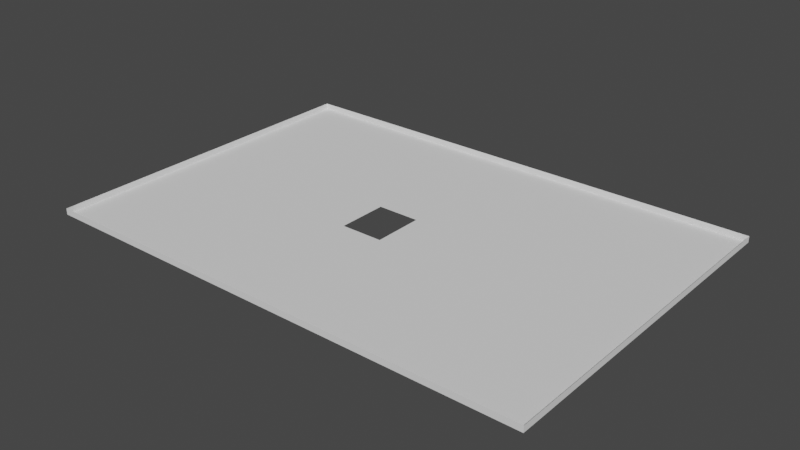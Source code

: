 # Source: dimensiones.224_hueco.blend  (saved by Blender 2.82.7; exported with 4.5.12 LTS)
import bpy
from mathutils import Matrix  # noqa: F401  (used for matrix-valued properties, if any)

bpy.ops.wm.read_factory_settings(use_empty=True)
scene = bpy.context.scene
scene.name = 'Scene'

# ---- collections
col_collection = bpy.data.collections.new('Collection'); scene.collection.children.link(col_collection)

# ---- world
world_world = bpy.data.worlds.new('World'); scene.world = world_world
world_world.use_nodes = True; world_world.node_tree.nodes.clear()
_N = world_world.node_tree.nodes; _L = world_world.node_tree.links
n0 = _N.new('ShaderNodeOutputWorld'); n0.name = 'World Output'; n0.location = (300, 300)
n1 = _N.new('ShaderNodeBackground'); n1.name = 'Background'; n1.location = (10, 300)
n1.inputs[0].default_value = (0.05088, 0.05088, 0.05088, 1.0)
_L.new(n1.outputs[0], n0.inputs[0])
n0.is_active_output = True
world_world.color = (0.05088, 0.05088, 0.05088)
world_world.use_sun_shadow = False
world_world.sun_shadow_jitter_overblur = 0.0

# ---- meshes
me_plane_211 = bpy.data.meshes.new('Plane.211')
me_plane_211.from_pydata([(-0.9919, 1.066, 2.016), (-0.9919, 0.889, 2.016), (-1.169, 1.066, 2.016), (-1.169, 0.889, 2.016), (-0.9919, 1.066, 1.946), (-1.169, 1.066, 1.946), (-1.169, 0.889, 1.946), (-0.9919, 0.889, 1.946), (-1.11, 1.066, 1.946), (-1.051, 1.066, 1.946), (-1.169, 0.9481, 1.946), (-1.169, 1.007, 1.946), (-1.051, 0.889, 1.946), (-1.11, 0.889, 1.946), (-0.9919, 1.007, 1.946), (-0.9919, 0.9482, 1.946), (-1.051, 1.007, 1.946), (-1.051, 0.9481, 1.946), (-1.11, 1.007, 1.946), (-1.11, 0.9481, 1.946), (-1.051, 0.9777, 1.946), (-1.11, 0.9777, 1.946), (-1.08, 1.007, 1.946), (-1.08, 0.9481, 1.946), (-1.08, 0.9777, 1.946), (-1.051, 0.9629, 1.946), (-1.11, 0.9629, 1.946), (-1.066, 1.007, 1.946), (-1.066, 0.9481, 1.946), (-1.051, 0.9925, 1.946), (-1.11, 0.9925, 1.946), (-1.095, 1.007, 1.946), (-1.095, 0.9481, 1.946), (-1.08, 0.9629, 1.946), (-1.08, 0.9925, 1.946), (-1.066, 0.9777, 1.946), (-1.095, 0.9777, 1.946), (-1.095, 0.9925, 1.946), (-1.066, 0.9925, 1.946), (-1.066, 0.9629, 1.946), (-1.095, 0.9629, 1.946), (-1.051, 0.9555, 1.946), (-1.11, 0.9555, 1.946), (-1.058, 1.007, 1.946), (-1.058, 0.9481, 1.946), (-1.051, 0.9851, 1.946), (-1.11, 0.9851, 1.946), (-1.088, 1.007, 1.946), (-1.088, 0.9481, 1.946), (-1.08, 0.9555, 1.946), (-1.08, 0.9851, 1.946), (-1.058, 0.9777, 1.946), (-1.051, 0.9703, 1.946), (-1.11, 0.9703, 1.946), (-1.073, 1.007, 1.946), (-1.073, 0.9481, 1.946), (-1.051, 0.9999, 1.946), (-1.11, 0.9999, 1.946), (-1.102, 1.007, 1.946), (-1.102, 0.9481, 1.946), (-1.08, 0.9703, 1.946), (-1.08, 0.9999, 1.946), (-1.073, 0.9777, 1.946), (-1.102, 0.9777, 1.946), (-1.095, 0.9851, 1.946), (-1.095, 0.9999, 1.946), (-1.088, 0.9925, 1.946), (-1.102, 0.9925, 1.946), (-1.066, 0.9851, 1.946), (-1.066, 0.9999, 1.946), (-1.058, 0.9925, 1.946), (-1.073, 0.9925, 1.946), (-1.066, 0.9555, 1.946), (-1.066, 0.9703, 1.946), (-1.058, 0.9629, 1.946), (-1.073, 0.9629, 1.946), (-1.095, 0.9555, 1.946), (-1.095, 0.9703, 1.946), (-1.088, 0.9629, 1.946), (-1.102, 0.9629, 1.946), (-1.102, 0.9703, 1.946), (-1.088, 0.9555, 1.946), (-1.073, 0.9703, 1.946), (-1.058, 0.9703, 1.946), (-1.058, 0.9555, 1.946), (-1.073, 0.9999, 1.946), (-1.058, 0.9999, 1.946), (-1.058, 0.9851, 1.946), (-1.102, 0.9999, 1.946), (-1.088, 0.9999, 1.946), (-1.102, 0.9851, 1.946), (-1.073, 0.9851, 1.946), (-1.073, 0.9555, 1.946), (-1.102, 0.9555, 1.946), (-1.08, 0.9814, 1.946), (-1.08, 0.9666, 1.946), (-1.095, 0.9814, 1.946), (-1.084, 0.9925, 1.946), (-1.095, 0.9666, 1.946), (-1.084, 0.9629, 1.946), (-1.08, 0.9888, 1.946), (-1.08, 0.974, 1.946), (-1.077, 0.9777, 1.946), (-1.095, 0.9888, 1.946), (-1.091, 0.9925, 1.946), (-1.077, 0.9925, 1.946), (-1.077, 0.9629, 1.946), (-1.095, 0.974, 1.946), (-1.091, 0.9629, 1.946), (-1.073, 0.9666, 1.946), (-1.073, 0.974, 1.946), (-1.077, 0.9703, 1.946), (-1.088, 0.9888, 1.946), (-1.073, 0.9814, 1.946), (-1.073, 0.9888, 1.946), (-1.077, 0.9851, 1.946), (-1.077, 0.9888, 1.946), (-1.091, 0.9888, 1.946), (-1.084, 0.9888, 1.946), (-1.077, 0.974, 1.946), (-1.077, 0.9666, 1.946), (-1.077, 0.9814, 1.946)], [], [(19, 10, 6, 13), (2, 5, 8, 9, 4, 0), (3, 6, 10, 11, 5, 2), (1, 7, 12, 13, 6, 3), (0, 4, 14, 15, 7, 1), (15, 17, 12, 7), (17, 44, 28, 55, 23, 48, 32, 59, 19, 13, 12), (4, 9, 16, 14), (14, 16, 56, 29, 45, 20, 52, 25, 41, 17, 15), (9, 8, 18, 58, 31, 47, 22, 54, 27, 43, 16), (93, 42, 19, 59), (8, 5, 11, 18), (18, 11, 10, 19, 42, 26, 53, 21, 46, 30, 57), (92, 49, 23, 55), (121, 94, 24, 102), (90, 46, 21, 63), (89, 65, 37, 104, 66), (88, 57, 30, 67), (87, 68, 35, 51), (86, 69, 38, 70), (85, 61, 34, 105, 71), (84, 72, 28, 44), (83, 73, 39, 74), (120, 95, 33, 106), (81, 76, 32, 48), (80, 53, 26, 79), (77, 80, 79, 40, 98), (36, 63, 80, 77, 107), (63, 21, 53, 80), (49, 81, 48, 23), (33, 99, 78, 81, 49), (78, 108, 40, 76, 81), (73, 82, 109, 75, 39), (35, 62, 110, 82, 73), (119, 101, 60, 111), (52, 83, 74, 25), (20, 51, 83, 52), (51, 35, 73, 83), (41, 84, 44, 17), (25, 74, 84, 41), (74, 39, 72, 84), (69, 85, 71, 38), (27, 54, 85, 69), (54, 22, 61, 85), (56, 86, 70, 29), (16, 43, 86, 56), (43, 27, 69, 86), (45, 87, 51, 20), (29, 70, 87, 45), (70, 38, 68, 87), (65, 88, 67, 37), (31, 58, 88, 65), (58, 18, 57, 88), (61, 89, 66, 97, 34), (22, 47, 89, 61), (47, 31, 65, 89), (64, 90, 63, 36, 96), (37, 67, 90, 64, 103), (67, 30, 46, 90), (68, 91, 113, 62, 35), (38, 71, 114, 91, 68), (116, 100, 50, 115), (72, 92, 55, 28), (39, 75, 92, 72), (75, 106, 33, 49, 92), (76, 93, 59, 32), (40, 79, 93, 76), (79, 26, 42, 93), (114, 116, 115, 91), (71, 105, 116, 114), (105, 34, 100, 116), (66, 104, 117, 112), (104, 37, 103, 117), (34, 97, 118, 100), (97, 66, 112, 118), (110, 119, 111, 82), (62, 102, 119, 110), (102, 24, 101, 119), (109, 120, 106, 75), (82, 111, 120, 109), (111, 60, 95, 120), (113, 121, 102, 62), (91, 115, 121, 113), (115, 50, 94, 121)])
_uv = me_plane_211.uv_layers.new(name='UVMap')
_uv.uv.foreach_set('vector', [0.8908, 0.1511, 0.8909, 0.1511, 0.8909, 0.1513, 0.8908, 0.1513, 0.8909, 0.1508, 0.8909, 0.1508, 0.8908, 0.1508, 0.8906, 0.1508, 0.8905, 0.1508, 0.8905, 0.1508, 0.8909, 0.1513, 0.8909, 0.1513, 0.8909, 0.1511, 0.8909, 0.151, 0.8909, 0.1508, 0.8909, 0.1508, 0.8905, 0.1513, 0.8905, 0.1513, 0.8906, 0.1513, 0.8908, 0.1513, 0.8909, 0.1513, 0.8909, 0.1513, 0.8905, 0.1508, 0.8905, 0.1508, 0.8905, 0.151, 0.8905, 0.1511, 0.8905, 0.1513, 0.8905, 0.1513, 0.8905, 0.1511, 0.8906, 0.1511, 0.8906, 0.1513, 0.8905, 0.1513, 0.8906, 0.1511, 0.8906, 0.1511, 0.8907, 0.1511, 0.8907, 0.1511, 0.8907, 0.1511, 0.8907, 0.1511, 0.8907, 0.1511, 0.8908, 0.1511, 0.8908, 0.1511, 0.8908, 0.1513, 0.8906, 0.1513, 0.8905, 0.1508, 0.8906, 0.1508, 0.8906, 0.151, 0.8905, 0.151, 0.8905, 0.151, 0.8906, 0.151, 0.8906, 0.151, 0.8906, 0.151, 0.8906, 0.151, 0.8906, 0.151, 0.8906, 0.1511, 0.8906, 0.1511, 0.8906, 0.1511, 0.8906, 0.1511, 0.8905, 0.1511, 0.8906, 0.1508, 0.8908, 0.1508, 0.8908, 0.151, 0.8908, 0.151, 0.8907, 0.151, 0.8907, 0.151, 0.8907, 0.151, 0.8907, 0.151, 0.8907, 0.151, 0.8906, 0.151, 0.8906, 0.151, 0.8908, 0.1511, 0.8908, 0.1511, 0.8908, 0.1511, 0.8908, 0.1511, 0.8908, 0.1508, 0.8909, 0.1508, 0.8909, 0.151, 0.8908, 0.151, 0.8908, 0.151, 0.8909, 0.151, 0.8909, 0.1511, 0.8908, 0.1511, 0.8908, 0.1511, 0.8908, 0.1511, 0.8908, 0.1511, 0.8908, 0.151, 0.8908, 0.151, 0.8908, 0.151, 0.8908, 0.151, 0.8907, 0.1511, 0.8907, 0.1511, 0.8907, 0.1511, 0.8907, 0.1511, 0.8907, 0.151, 0.8907, 0.151, 0.8907, 0.151, 0.8907, 0.151, 0.8908, 0.151, 0.8908, 0.151, 0.8908, 0.151, 0.8908, 0.151, 0.8907, 0.151, 0.8907, 0.151, 0.8907, 0.151, 0.8907, 0.151, 0.8907, 0.151, 0.8908, 0.151, 0.8908, 0.151, 0.8908, 0.151, 0.8908, 0.151, 0.8906, 0.151, 0.8907, 0.151, 0.8907, 0.151, 0.8906, 0.151, 0.8906, 0.151, 0.8907, 0.151, 0.8907, 0.151, 0.8906, 0.151, 0.8907, 0.151, 0.8907, 0.151, 0.8907, 0.151, 0.8907, 0.151, 0.8907, 0.151, 0.8906, 0.1511, 0.8907, 0.1511, 0.8907, 0.1511, 0.8906, 0.1511, 0.8906, 0.1511, 0.8907, 0.1511, 0.8907, 0.1511, 0.8906, 0.1511, 0.8907, 0.1511, 0.8907, 0.1511, 0.8907, 0.1511, 0.8907, 0.1511, 0.8907, 0.1511, 0.8907, 0.1511, 0.8907, 0.1511, 0.8907, 0.1511, 0.8908, 0.1511, 0.8908, 0.1511, 0.8908, 0.1511, 0.8908, 0.1511, 0.8907, 0.1511, 0.8908, 0.1511, 0.8908, 0.1511, 0.8907, 0.1511, 0.8907, 0.1511, 0.8907, 0.151, 0.8908, 0.151, 0.8908, 0.1511, 0.8907, 0.1511, 0.8907, 0.151, 0.8908, 0.151, 0.8908, 0.151, 0.8908, 0.1511, 0.8908, 0.1511, 0.8907, 0.1511, 0.8907, 0.1511, 0.8907, 0.1511, 0.8907, 0.1511, 0.8907, 0.1511, 0.8907, 0.1511, 0.8907, 0.1511, 0.8907, 0.1511, 0.8907, 0.1511, 0.8907, 0.1511, 0.8907, 0.1511, 0.8907, 0.1511, 0.8907, 0.1511, 0.8907, 0.1511, 0.8907, 0.1511, 0.8907, 0.1511, 0.8907, 0.1511, 0.8907, 0.1511, 0.8907, 0.1511, 0.8907, 0.151, 0.8907, 0.151, 0.8907, 0.151, 0.8907, 0.1511, 0.8907, 0.1511, 0.8907, 0.151, 0.8907, 0.151, 0.8907, 0.1511, 0.8907, 0.1511, 0.8906, 0.1511, 0.8906, 0.1511, 0.8906, 0.1511, 0.8906, 0.1511, 0.8906, 0.151, 0.8906, 0.151, 0.8906, 0.1511, 0.8906, 0.1511, 0.8906, 0.151, 0.8907, 0.151, 0.8907, 0.1511, 0.8906, 0.1511, 0.8906, 0.1511, 0.8906, 0.1511, 0.8906, 0.1511, 0.8906, 0.1511, 0.8906, 0.1511, 0.8906, 0.1511, 0.8906, 0.1511, 0.8906, 0.1511, 0.8906, 0.1511, 0.8907, 0.1511, 0.8907, 0.1511, 0.8906, 0.1511, 0.8907, 0.151, 0.8907, 0.151, 0.8907, 0.151, 0.8907, 0.151, 0.8907, 0.151, 0.8907, 0.151, 0.8907, 0.151, 0.8907, 0.151, 0.8907, 0.151, 0.8907, 0.151, 0.8907, 0.151, 0.8907, 0.151, 0.8906, 0.151, 0.8906, 0.151, 0.8906, 0.151, 0.8906, 0.151, 0.8906, 0.151, 0.8906, 0.151, 0.8906, 0.151, 0.8906, 0.151, 0.8906, 0.151, 0.8907, 0.151, 0.8907, 0.151, 0.8906, 0.151, 0.8906, 0.151, 0.8906, 0.151, 0.8906, 0.151, 0.8906, 0.151, 0.8906, 0.151, 0.8906, 0.151, 0.8906, 0.151, 0.8906, 0.151, 0.8906, 0.151, 0.8907, 0.151, 0.8907, 0.151, 0.8906, 0.151, 0.8907, 0.151, 0.8908, 0.151, 0.8908, 0.151, 0.8907, 0.151, 0.8907, 0.151, 0.8908, 0.151, 0.8908, 0.151, 0.8907, 0.151, 0.8908, 0.151, 0.8908, 0.151, 0.8908, 0.151, 0.8908, 0.151, 0.8907, 0.151, 0.8907, 0.151, 0.8907, 0.151, 0.8907, 0.151, 0.8907, 0.151, 0.8907, 0.151, 0.8907, 0.151, 0.8907, 0.151, 0.8907, 0.151, 0.8907, 0.151, 0.8907, 0.151, 0.8907, 0.151, 0.8907, 0.151, 0.8907, 0.151, 0.8908, 0.151, 0.8908, 0.151, 0.8907, 0.151, 0.8907, 0.151, 0.8907, 0.151, 0.8908, 0.151, 0.8908, 0.151, 0.8907, 0.151, 0.8907, 0.151, 0.8908, 0.151, 0.8908, 0.151, 0.8908, 0.151, 0.8908, 0.151, 0.8907, 0.151, 0.8907, 0.151, 0.8907, 0.151, 0.8907, 0.151, 0.8907, 0.151, 0.8907, 0.151, 0.8907, 0.151, 0.8907, 0.151, 0.8907, 0.151, 0.8907, 0.151, 0.8907, 0.151, 0.8907, 0.151, 0.8907, 0.151, 0.8907, 0.151, 0.8907, 0.1511, 0.8907, 0.1511, 0.8907, 0.1511, 0.8907, 0.1511, 0.8907, 0.1511, 0.8907, 0.1511, 0.8907, 0.1511, 0.8907, 0.1511, 0.8907, 0.1511, 0.8907, 0.1511, 0.8907, 0.1511, 0.8907, 0.1511, 0.8907, 0.1511, 0.8907, 0.1511, 0.8908, 0.1511, 0.8908, 0.1511, 0.8907, 0.1511, 0.8907, 0.1511, 0.8908, 0.1511, 0.8908, 0.1511, 0.8907, 0.1511, 0.8908, 0.1511, 0.8908, 0.1511, 0.8908, 0.1511, 0.8908, 0.1511, 0.8907, 0.151, 0.8907, 0.151, 0.8907, 0.151, 0.8907, 0.151, 0.8907, 0.151, 0.8907, 0.151, 0.8907, 0.151, 0.8907, 0.151, 0.8907, 0.151, 0.8907, 0.151, 0.8907, 0.151, 0.8907, 0.151, 0.8907, 0.151, 0.8907, 0.151, 0.8907, 0.151, 0.8907, 0.151, 0.8907, 0.151, 0.8907, 0.151, 0.8907, 0.151, 0.8907, 0.151, 0.8907, 0.151, 0.8907, 0.151, 0.8907, 0.151, 0.8907, 0.151, 0.8907, 0.151, 0.8907, 0.151, 0.8907, 0.151, 0.8907, 0.151, 0.8907, 0.151, 0.8907, 0.151, 0.8907, 0.1511, 0.8907, 0.1511, 0.8907, 0.151, 0.8907, 0.151, 0.8907, 0.151, 0.8907, 0.151, 0.8907, 0.151, 0.8907, 0.151, 0.8907, 0.151, 0.8907, 0.151, 0.8907, 0.1511, 0.8907, 0.1511, 0.8907, 0.1511, 0.8907, 0.1511, 0.8907, 0.1511, 0.8907, 0.1511, 0.8907, 0.1511, 0.8907, 0.1511, 0.8907, 0.1511, 0.8907, 0.1511, 0.8907, 0.1511, 0.8907, 0.1511, 0.8907, 0.151, 0.8907, 0.151, 0.8907, 0.151, 0.8907, 0.151, 0.8907, 0.151, 0.8907, 0.151, 0.8907, 0.151, 0.8907, 0.151, 0.8907, 0.151, 0.8907, 0.151, 0.8907, 0.151, 0.8907, 0.151])
me_plane_211.materials.append(None)
me_plane_211.use_remesh_preserve_volume = False
me_plane_211.use_remesh_preserve_attributes = False
me_plane_211.use_mirror_vertex_groups = False
me_plane_211.update()

# ---- objects
ob_dimensiones_203 = bpy.data.objects.new('dimensiones.203', me_plane_211)

# ---- transforms, parenting, visibility, modifiers, constraints
ob_dimensiones_203.location = (0.0, 0.0, 0.1723)
ob_dimensiones_203.scale = (32.5, 22.5, 1.0)
ob_dimensiones_203.lineart.crease_threshold = 0.0

# ---- collection membership
col_collection.objects.link(ob_dimensiones_203)

# ---- scene / render settings (as saved in the file)
scene.frame_start = 1; scene.frame_end = 250; scene.frame_set(1)
scene.render.engine = 'BLENDER_EEVEE_NEXT'
scene.cycles.use_denoising = False
scene.cycles.samples = 128
scene.cycles.sampling_pattern = 'TABULATED_SOBOL'
scene.cycles.use_adaptive_sampling = False
scene.cycles.use_light_tree = False
scene.view_settings.view_transform = 'Filmic'
bpy.context.view_layer.update()

# ---- added for rendering (the .blend has no active camera and no usable light): camera, sun
cam_auto = bpy.data.cameras.new('AutoCamera')
cam_auto.lens = 50.0
cam_auto.sensor_width = 36.0
cam_auto.clip_end = 1000.0
ob_auto_camera = bpy.data.objects.new('AutoCamera', cam_auto)
scene.collection.objects.link(ob_auto_camera)
ob_auto_camera.location = (-28.6352, 14.2262, 7.33471)
ob_auto_camera.rotation_euler = (1.09748, -7.21219e-08, 0.694738)
scene.camera = ob_auto_camera
light_auto_sun = bpy.data.lights.new('AutoSun', 'SUN')
light_auto_sun.energy = 3.0
light_auto_sun.angle = 0.0523599
ob_auto_sun = bpy.data.objects.new('AutoSun', light_auto_sun)
scene.collection.objects.link(ob_auto_sun)
ob_auto_sun.rotation_euler = (0.872665, 0.174533, 0.523599)
bpy.context.view_layer.update()
